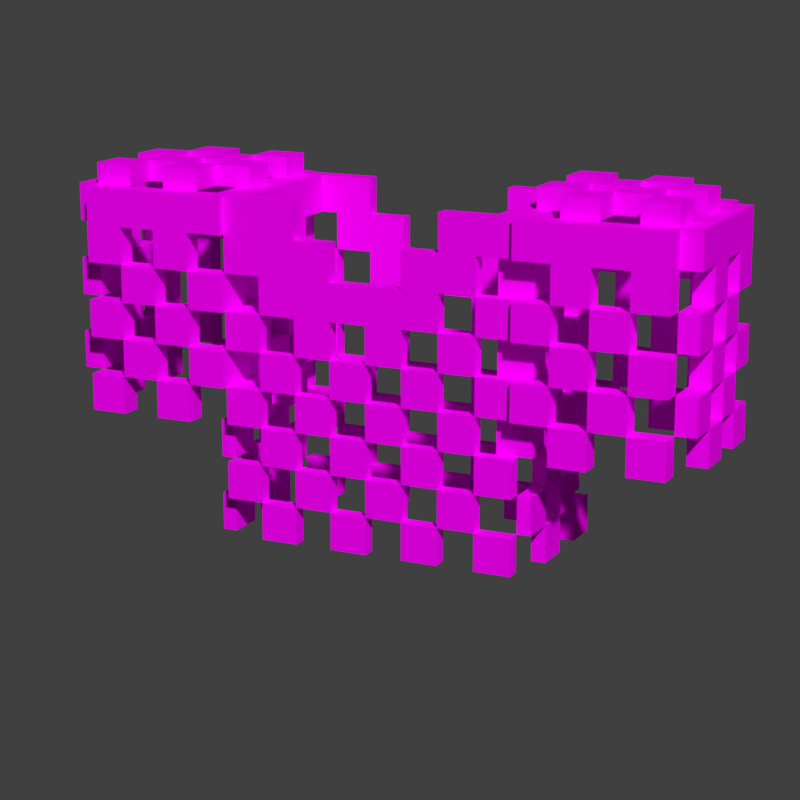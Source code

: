 # Source: chainmail_2_chestplate.blend  (saved by Blender 3.1.7; exported with 4.5.12 LTS)
import bpy
from mathutils import Matrix  # noqa: F401  (used for matrix-valued properties, if any)

bpy.ops.wm.read_factory_settings(use_empty=True)
scene = bpy.context.scene
scene.name = 'Scene'

# ---- collections
col_chainmail_2_chestplate = bpy.data.collections.new('chainmail_2_chestplate'); scene.collection.children.link(col_chainmail_2_chestplate)

# ---- images (referenced by path relative to the original .blend; pixels are not part of the script)
import os
ASSET_DIR = os.environ.get("B2B_ASSET_DIR", "")  # directory of the original .blend (textures are referenced by path, not embedded)
HERE = os.path.dirname(os.path.abspath(__file__))  # packed textures are extracted next to this script under _unpacked/

def load_image(name, relpath, width, height, colorspace="sRGB"):
    """Load a texture the original file referenced (path relative to the .blend, or extracted next to this script)."""
    p = next((c for c in (os.path.join(HERE, relpath), os.path.join(ASSET_DIR, relpath)) if relpath and os.path.exists(c)), "")
    if p:
        img = bpy.data.images.load(p, check_existing=True)
        img.name = name
    else:  # same state as the original file: an image datablock whose file is absent (Cycles renders it pink)
        img = bpy.data.images.new(name, width, height)
        img.source = "FILE"
        img.filepath = "//" + (relpath or name)
    img.colorspace_settings.name = colorspace
    return img
img_chainmail_layer_1_png = load_image('chainmail_layer_1.png', 'textures/chainmail_layer_1.png', 1024, 1024, 'sRGB')

# ---- materials (node trees are filled in below, after node groups)
mat_chainmail = bpy.data.materials.new('Chainmail')
mat_chainmail.roughness = 1.0
mat_chainmail.specular_intensity = 0.0

# ---- node groups
ng_auto_smooth = bpy.data.node_groups.new('Auto Smooth', 'GeometryNodeTree')
_s = ng_auto_smooth.interface.new_socket(name='Geometry', in_out='OUTPUT', socket_type='NodeSocketGeometry')
_s = ng_auto_smooth.interface.new_socket(name='Geometry', in_out='INPUT', socket_type='NodeSocketGeometry')
_s = ng_auto_smooth.interface.new_socket(name='Angle', in_out='INPUT', socket_type='NodeSocketFloat')
_s.subtype = 'ANGLE'
_s.min_value = 0.0
_s.max_value = 3.142
ng_auto_smooth.is_modifier = True
_N = ng_auto_smooth.nodes; _L = ng_auto_smooth.links
n0 = _N.new('NodeGroupOutput'); n0.name = 'Group Output'; n0.location = (480, -100)
n1 = _N.new('NodeGroupInput'); n1.name = 'Group Input'; n1.location = (-420, -300)
n2 = _N.new('NodeGroupInput'); n2.name = 'Group Input.001'; n2.location = (-60, -100)
n3 = _N.new('GeometryNodeSetShadeSmooth'); n3.name = 'Set Shade Smooth'; n3.location = (120, -100)
n3.domain = 'EDGE'
n4 = _N.new('GeometryNodeSetShadeSmooth'); n4.name = 'Set Shade Smooth.001'; n4.location = (300, -100)
n5 = _N.new('GeometryNodeInputMeshEdgeAngle'); n5.name = 'Edge Angle'; n5.location = (-420, -220)
n6 = _N.new('GeometryNodeInputEdgeSmooth'); n6.name = 'Is Edge Smooth'; n6.location = (-60, -160)
n7 = _N.new('GeometryNodeInputShadeSmooth'); n7.name = 'Is Face Smooth'; n7.location = (-240, -340)
n8 = _N.new('FunctionNodeBooleanMath'); n8.name = 'Boolean Math'; n8.location = (-60, -220)
n9 = _N.new('FunctionNodeCompare'); n9.name = 'Compare'; n9.location = (-240, -180)
n9.operation = 'LESS_EQUAL'
_L.new(n5.outputs[0], n9.inputs[0])
_L.new(n4.outputs[0], n0.inputs[0])
_L.new(n1.outputs[1], n9.inputs[1])
_L.new(n9.outputs[0], n8.inputs[0])
_L.new(n7.outputs[0], n8.inputs[1])
_L.new(n2.outputs[0], n3.inputs[0])
_L.new(n6.outputs[0], n3.inputs[1])
_L.new(n3.outputs[0], n4.inputs[0])
_L.new(n8.outputs[0], n3.inputs[2])
n0.is_active_output = True

# ---- material node trees
mat_chainmail.use_nodes = True; mat_chainmail.node_tree.nodes.clear()
_N = mat_chainmail.node_tree.nodes; _L = mat_chainmail.node_tree.links
n0 = _N.new('ShaderNodeBsdfPrincipled'); n0.name = 'Principled BSDF'; n0.location = (10, 300)
n0.distribution = 'GGX'
n0.subsurface_method = 'RANDOM_WALK_SKIN'
n0.inputs[2].default_value = 1.0
n0.inputs[3].default_value = 1.45
n0.inputs[13].default_value = 0.0
n0.inputs[27].default_value = (0.0, 0.0, 0.0, 1.0)
n0.inputs[28].default_value = 1.0
n1 = _N.new('ShaderNodeOutputMaterial'); n1.name = 'Material Output'; n1.location = (300, 300)
n2 = _N.new('ShaderNodeTexImage'); n2.name = 'Image Texture'; n2.location = (-585, -33)
n2.image = img_chainmail_layer_1_png
n2.interpolation = 'Closest'
_L.new(n0.outputs[0], n1.inputs[0])
_L.new(n2.outputs[0], n0.inputs[0])
_L.new(n2.outputs[1], n0.inputs[4])
n1.is_active_output = True

# ---- world
world_world = bpy.data.worlds.new('World'); scene.world = world_world
world_world.use_nodes = True; world_world.node_tree.nodes.clear()
_N = world_world.node_tree.nodes; _L = world_world.node_tree.links
n0 = _N.new('ShaderNodeOutputWorld'); n0.name = 'World Output'; n0.location = (300, 300)
n1 = _N.new('ShaderNodeBackground'); n1.name = 'Background'; n1.location = (10, 300)
n1.inputs[0].default_value = (0.05088, 0.05088, 0.05088, 1.0)
_L.new(n1.outputs[0], n0.inputs[0])
n0.is_active_output = True
world_world.color = (0.05088, 0.05088, 0.05088)
world_world.use_sun_shadow = False
world_world.sun_shadow_jitter_overblur = 0.0

# ---- cameras
cam_camera = bpy.data.cameras.new('Camera')
cam_camera.lens = 95.0
cam_camera.show_composition_center = True

# ---- meshes
me_body_008 = bpy.data.meshes.new('body.008')
me_body_008.from_pydata([(0.4, 2.4, -0.2), (0.4, 2.4, 0.2), (-0.4, 2.4, 0.2), (-0.4, 1.7, -0.2), (0.4, 1.5, -0.2), (0.4, 1.9, -0.2), (0.4, 2.3, -0.2), (0.4, 1.6, 0.2), (0.4, 1.7, 0.2), (0.4, 2.0, 0.2), (-0.4, 1.5, 0.2), (-0.4, 1.7, 0.2), (-0.4, 1.9, 0.2), (-0.4, 2.0, 0.2), (-0.4, 2.1, 0.2), (-0.3, 2.4, -0.2), (-0.2, 2.4, -0.2), (0.2, 2.4, -0.2), (0.2, 2.4, 0.2), (-0.2, 2.4, 0.2), (-0.2, 2.3, -0.2), (0.3, 2.1, -0.2), (0.2, 2.1, -0.2), (0.2, 2.1, -0.2), (0.1, 1.5, 0.2), (0.3, 1.6, 0.2), (0.2, 1.6, 0.2), (0.3, 1.7, 0.2), (0.1, 1.7, 0.2), (-7.451e-09, 1.7, 0.2), (-0.2, 1.7, 0.2), (-0.3, 1.7, 0.2), (-0.2, 1.8, 0.2), (0.3, 1.9, 0.2), (0.2, 1.9, 0.2), (-0.1, 1.9, 0.2), (-0.3, 1.9, 0.2), (0.2, 2.0, 0.2), (-0.1, 2.0, 0.2), (0.3, 2.1, 0.2), (-0.2, 2.1, 0.2), (0.1, 2.2, 0.2), (-0.2, 2.2, 0.2), (0.2, 2.3, 0.2), (7.451e-09, 2.0, -0.2), (-0.1, 2.3, 0.2), (-0.1, 2.0, -0.2), (0.1, 1.8, 0.2), (0.2, 1.8, 0.2), (-0.3, 2.4, -0.2), (0.4, 2.2, -0.2), (-0.2, 1.5, -0.2), (-0.1, 1.5, -0.2), (0.2, 1.5, -0.2), (0.3, 1.5, -0.2), (-0.3, 1.6, -0.2), (0.3, 1.6, -0.2), (0.2, 1.7, -0.2), (-0.2, 1.9, -0.2), (0.2, 1.9, -0.2), (0.2, 2.0, -0.2), (-0.2, 2.1, -0.2), (7.451e-09, 2.1, -0.2), (0.1, 2.1, -0.2), (-0.3, 2.2, -0.2), (7.451e-09, 2.2, -0.2), (-0.1, 2.3, -0.2), (0.1, 2.3, -0.2), (0.4, 2.4, -0.1), (0.4, 2.4, 7.451e-09), (0.4, 2.4, 0.1), (-0.4, 2.4, -0.1), (-0.4, 2.4, 7.451e-09), (-0.4, 1.5, -7.451e-09), (-0.4, 1.9, -0.1), (-0.4, 2.0, 0.1), (-0.4, 2.3, 0.1), (-0.4, 2.3, -7.451e-09), (-0.4, 2.3, -0.1), (0.4, 1.5, 7.451e-09), (0.4, 1.5, 0.1), (0.4, 1.6, 7.451e-09), (0.4, 1.6, 0.1), (0.4, 1.7, -0.1), (0.4, 1.7, 0.1), (0.4, 1.8, -0.1), (0.4, 1.9, -0.1), (0.4, 2.1, 7.451e-09), (0.4, 2.2, 7.451e-09), (0.3, 2.4, -0.2), (-0.4, 2.3, -0.2), (-0.4, 2.4, -0.2), (0.4, 2.3, 0.2), (-0.4, 2.3, 0.2), (-0.3, 2.4, 0.2), (-0.4, 2.4, 0.1), (-0.4, 1.5, -0.2), (-0.4, 1.6, -0.2), (-0.4, 1.8, -0.2), (-0.4, 1.9, -0.2), (-0.4, 2.0, -0.2), (-0.4, 2.1, -0.2), (-0.4, 2.2, -0.2), (0.4, 1.6, -0.2), (0.4, 1.7, -0.2), (0.4, 1.8, -0.2), (0.4, 2.0, -0.2), (0.4, 2.1, -0.2), (0.4, 2.2, -0.2), (0.4, 1.5, 0.2), (0.4, 1.8, 0.2), (0.4, 1.9, 0.2), (0.4, 2.1, 0.2), (0.4, 2.2, 0.2), (-0.4, 1.6, 0.2), (-0.4, 1.8, 0.2), (-0.4, 2.2, 0.2), (-0.4, 1.5, -0.1), (-0.4, 1.6, -0.1), (-0.4, 1.7, -0.1), (-0.4, 1.8, -0.1), (-0.4, 2.0, -0.1), (-0.4, 2.1, -0.1), (-0.4, 2.2, -0.1), (-0.3, 1.5, 0.2), (-0.3, 1.6, 0.2), (-0.3, 1.8, 0.2), (-0.3, 2.0, 0.2), (-0.3, 2.1, 0.2), (-0.3, 2.2, 0.2), (-0.3, 2.3, 0.2), (0.4, 1.8, 0.1), (0.4, 1.9, 0.1), (0.4, 2.0, 0.1), (0.4, 2.1, 0.1), (0.4, 2.2, 0.1), (0.4, 2.3, 0.1), (0.3, 1.7, -0.2), (0.3, 1.8, -0.2), (0.3, 1.9, -0.2), (0.3, 2.0, -0.2), (0.3, 2.1, -0.2), (0.3, 2.2, -0.2), (0.3, 2.3, -0.2), (0.3, 2.4, 0.2), (0.3, 2.2, -0.2), (0.3, 2.2, -0.2), (0.4, 2.2, 0.2), (0.3, 1.5, 0.2), (0.2, 1.5, 0.2), (-7.451e-09, 1.5, 0.2), (-0.1, 1.5, 0.2), (-0.2, 1.5, 0.2), (0.1, 1.6, 0.2), (-7.451e-09, 1.6, 0.2), (-0.1, 1.6, 0.2), (-0.2, 1.6, 0.2), (0.2, 1.7, 0.2), (-0.1, 1.7, 0.2), (0.3, 1.8, 0.2), (0.2, 1.8, 0.2), (0.1, 1.8, 0.2), (-7.451e-09, 1.8, 0.2), (-0.1, 1.8, 0.2), (0.1, 1.9, 0.2), (-7.451e-09, 1.9, 0.2), (-0.2, 1.9, 0.2), (0.3, 2.0, 0.2), (0.1, 2.0, 0.2), (-7.451e-09, 2.0, 0.2), (-0.2, 2.0, 0.2), (0.2, 2.1, 0.2), (0.1, 2.1, 0.2), (-7.451e-09, 2.1, 0.2), (-0.1, 2.1, 0.2), (0.3, 2.2, 0.2), (0.2, 2.2, 0.2), (-7.451e-09, 2.2, 0.2), (-0.1, 2.2, 0.2), (0.3, 2.3, 0.2), (0.1, 2.3, 0.2), (-0.2, 2.3, 0.2), (0.4, 2.2, 0.1), (0.4, 2.1, 0.2), (0.4, 2.1, 0.1), (0.4, 2.1, -0.2), (0.4, 2.0, -0.2), (-0.4, 2.4, 0.2), (-0.3, 2.4, 0.2), (-0.3, 1.5, -0.2), (7.451e-09, 1.5, -0.2), (0.1, 1.5, -0.2), (-0.2, 1.6, -0.2), (-0.1, 1.6, -0.2), (7.451e-09, 1.6, -0.2), (0.1, 1.6, -0.2), (0.2, 1.6, -0.2), (-0.3, 1.7, -0.2), (-0.2, 1.7, -0.2), (-0.1, 1.7, -0.2), (7.451e-09, 1.7, -0.2), (0.1, 1.7, -0.2), (-0.3, 1.8, -0.2), (-0.2, 1.8, -0.2), (-0.1, 1.8, -0.2), (7.451e-09, 1.8, -0.2), (0.1, 1.8, -0.2), (0.2, 1.8, -0.2), (-0.3, 1.9, -0.2), (-0.1, 1.9, -0.2), (7.451e-09, 1.9, -0.2), (0.1, 1.9, -0.2), (-0.3, 2.0, -0.2), (-0.2, 2.0, -0.2), (-0.1, 2.0, -0.2), (7.451e-09, 2.0, -0.2), (0.1, 2.0, -0.2), (-0.3, 2.1, -0.2), (-0.1, 2.1, -0.2), (0.2, 2.1, -0.2), (-0.2, 2.2, -0.2), (-0.1, 2.2, -0.2), (0.1, 2.2, -0.2), (0.2, 2.2, -0.2), (-0.3, 2.3, -0.2), (-0.2, 2.3, -0.2), (0.2, 2.3, -0.2), (-0.4, 1.5, 0.1), (-0.4, 1.6, 0.1), (-0.4, 1.6, -7.451e-09), (-0.4, 1.7, 0.1), (-0.4, 1.7, -7.451e-09), (-0.4, 1.8, 0.1), (-0.4, 1.8, -7.451e-09), (-0.4, 1.9, 0.1), (-0.4, 1.9, -7.451e-09), (-0.4, 2.0, -7.451e-09), (-0.4, 2.1, 0.1), (-0.4, 2.1, -7.451e-09), (-0.4, 2.2, 0.1), (-0.4, 2.2, -7.451e-09), (0.4, 1.5, -0.1), (0.4, 1.6, -0.1), (0.4, 1.7, 7.451e-09), (0.4, 1.8, 7.451e-09), (0.4, 1.9, 7.451e-09), (0.4, 2.0, -0.1), (0.4, 2.0, 7.451e-09), (0.4, 2.1, -0.1), (0.4, 2.2, -0.1), (0.4, 2.3, -0.1), (0.4, 2.3, 7.451e-09), (-0.2, 2.3, -0.2), (0.3, 2.3, -0.2), (0.3, 2.3, -0.2), (0.3, 2.3, -0.2), (0.1, 2.2, -0.2), (0.1, 2.2, -0.2), (-0.1, 2.2, -0.2), (-0.1, 2.2, -0.2), (0.2, 2.2, -0.2), (0.2, 2.2, -0.2), (0.2, 2.2, -0.2), (0.3, 1.9, -0.2), (0.3, 2.0, -0.2), (-0.2, 1.6, 0.2), (0.2, 2.3, 0.2), (0.2, 2.3, 0.2), (0.4, 2.4, 7.451e-09), (0.4, 2.4, 0.1), (-0.4, 1.8, -7.451e-09), (-0.4, 1.8, -0.1), (-0.4, 1.9, 0.1), (-0.4, 1.9, -7.451e-09), (-0.4, 2.2, -7.451e-09), (-0.4, 2.2, -0.1), (0.4, 2.3, 0.1), (0.4, 2.3, 0.1), (-0.4, 1.6, -0.1), (-0.4, 1.6, 0.1), (0.4, 2.3, 7.451e-09), (0.4, 2.3, 7.451e-09), (-0.4, 1.6, -0.2), (-0.4, 1.7, -0.2), (-0.4, 2.1, -0.2), (-0.3, 2.1, -0.2), (0.4, 2.0, -0.1), (-0.4, 1.8, 0.2), (-0.4, 1.9, 0.2), (-0.4, 1.9, -0.1), (-0.4, 2.3, -0.1), (-0.4, 2.3, -0.1), (-0.4, 2.4, -0.1), (-0.3, 1.8, 0.2), (-0.3, 1.9, 0.2), (0.4, 1.6, 0.1), (0.3, 1.6, 0.2), (0.2, 1.6, 0.2), (0.1, 1.6, 0.2), (0.1, 1.7, 0.2), (-7.451e-09, 1.6, 0.2), (-7.451e-09, 1.7, 0.2), (0.3, 1.8, 0.2), (0.3, 1.9, 0.2), (-0.1, 1.8, 0.2), (-0.1, 1.9, 0.2), (0.2, 1.9, 0.2), (0.3, 2.0, 0.2), (0.3, 2.1, 0.2), (-0.2, 2.0, 0.2), (-0.2, 2.1, 0.2), (-0.2, 2.1, 0.2), (-0.1, 2.1, 0.2), (-0.1, 2.1, 0.2), (-0.3, 1.6, -0.2), (0.1, 1.9, -0.2), (0.2, 1.9, -0.2), (7.451e-09, 2.1, -0.2), (7.451e-09, 2.1, -0.2), (0.1, 2.0, -0.2), (0.2, 2.0, -0.2), (-0.4, 2.3, -7.451e-09), (-0.4, 2.3, -7.451e-09), (-0.4, 2.4, 7.451e-09), (-0.4, 2.0, 0.1), (-0.4, 2.3, 0.1), (-0.4, 2.3, 0.1), (0.4, 2.0, 7.451e-09), (0.4, 2.1, 7.451e-09), (0.3, 2.4, -0.2), (0.4, 2.4, -0.2), (-0.4, 2.3, -0.2), (-0.4, 2.3, -0.2), (-0.4, 2.4, -0.2), (0.4, 2.3, -0.2), (0.4, 2.3, -0.2), (0.4, 2.3, 0.2), (0.4, 2.3, 0.2), (0.4, 2.4, 0.2), (-0.4, 2.3, 0.2), (-0.4, 2.3, 0.2), (-0.4, 2.4, 0.1), (-0.4, 1.8, -0.2), (-0.4, 1.9, -0.2), (-0.4, 2.0, -0.2), (-0.4, 2.2, -0.2), (0.4, 1.6, -0.2), (0.4, 1.7, -0.2), (0.4, 1.8, -0.2), (0.4, 1.9, -0.2), (0.4, 1.6, 0.2), (0.4, 1.7, 0.2), (0.4, 1.8, 0.2), (0.4, 1.9, 0.2), (0.4, 2.0, 0.2), (-0.4, 1.6, 0.2), (-0.4, 1.7, 0.2), (-0.4, 2.0, 0.2), (-0.4, 2.1, 0.2), (-0.4, 2.2, 0.2), (-0.4, 1.7, -0.1), (-0.4, 2.0, -0.1), (-0.4, 2.1, -0.1), (-0.3, 1.6, 0.2), (-0.3, 1.7, 0.2), (-0.3, 2.0, 0.2), (-0.3, 2.1, 0.2), (-0.3, 2.2, 0.2), (-0.3, 2.2, 0.2), (-0.3, 2.3, 0.2), (-0.3, 2.3, 0.2), (-0.3, 2.3, 0.2), (0.4, 1.7, 0.1), (0.4, 1.8, 0.1), (0.4, 1.9, 0.1), (0.4, 2.0, 0.1), (-0.2, 2.2, 0.2), (-0.2, 2.2, 0.2), (-0.2, 2.2, 0.2), (0.3, 1.6, -0.2), (0.3, 1.7, -0.2), (0.3, 1.8, -0.2), (0.3, 2.4, 0.2), (-0.1, 1.6, 0.2), (0.3, 1.7, 0.2), (0.2, 1.7, 0.2), (-0.1, 1.7, 0.2), (-0.2, 1.7, 0.2), (-7.451e-09, 1.8, 0.2), (-0.2, 1.8, 0.2), (0.1, 1.9, 0.2), (-7.451e-09, 1.9, 0.2), (-0.2, 1.9, 0.2), (0.2, 2.0, 0.2), (0.1, 2.0, 0.2), (-7.451e-09, 2.0, 0.2), (-0.1, 2.0, 0.2), (0.2, 2.1, 0.2), (0.1, 2.1, 0.2), (0.1, 2.1, 0.2), (-7.451e-09, 2.1, 0.2), (-7.451e-09, 2.1, 0.2), (0.3, 2.2, 0.2), (0.2, 2.2, 0.2), (0.2, 2.2, 0.2), (0.1, 2.2, 0.2), (0.1, 2.2, 0.2), (-7.451e-09, 2.2, 0.2), (-0.1, 2.2, 0.2), (-0.1, 2.2, 0.2), (0.3, 2.3, 0.2), (0.3, 2.3, 0.2), (7.451e-09, 2.2, -0.2), (-0.1, 2.1, -0.2), (-0.1, 2.1, -0.2), (-0.2, 2.3, 0.2), (-0.2, 2.3, 0.2), (0.4, 2.3, -0.1), (0.4, 2.3, -0.1), (-0.2, 1.6, -0.2), (-0.1, 1.6, -0.2), (7.451e-09, 1.6, -0.2), (0.1, 1.6, -0.2), (0.2, 1.6, -0.2), (-0.3, 1.7, -0.2), (-0.2, 1.7, -0.2), (-0.1, 1.7, -0.2), (7.451e-09, 1.7, -0.2), (0.1, 1.7, -0.2), (0.2, 1.7, -0.2), (-0.3, 1.8, -0.2), (-0.2, 1.8, -0.2), (-0.1, 1.8, -0.2), (7.451e-09, 1.8, -0.2), (0.1, 1.8, -0.2), (0.2, 1.8, -0.2), (-0.3, 1.9, -0.2), (-0.2, 1.9, -0.2), (-0.1, 1.9, -0.2), (7.451e-09, 1.9, -0.2), (-0.3, 2.0, -0.2), (-0.2, 2.0, -0.2), (-0.2, 2.1, -0.2), (0.1, 2.1, -0.2), (0.1, 2.1, -0.2), (-0.3, 2.2, -0.2), (-0.2, 2.2, -0.2), (-0.2, 2.2, -0.2), (-0.3, 2.3, -0.2), (-0.3, 2.3, -0.2), (0.2, 2.3, -0.2), (0.2, 2.3, -0.2), (0.4, 2.4, -0.1), (-0.4, 1.6, -7.451e-09), (-0.4, 1.7, 0.1), (-0.4, 1.7, -7.451e-09), (-0.4, 1.8, 0.1), (-0.4, 2.0, -7.451e-09), (-0.4, 2.1, 0.1), (-0.4, 2.1, -7.451e-09), (-0.4, 2.2, 0.1), (0.4, 1.6, -0.1), (0.4, 1.6, 7.451e-09), (0.4, 1.7, -0.1), (0.4, 1.7, 7.451e-09), (0.4, 1.8, -0.1), (0.4, 1.8, 7.451e-09), (0.4, 1.9, -0.1), (0.4, 1.9, 7.451e-09), (0.4, 2.1, -0.1), (0.4, 2.2, -0.1), (0.4, 2.2, 7.451e-09)], [], [(448, 331, 333, 15), (417, 334, 0, 452), (410, 336, 338, 382), (326, 339, 2, 341), (227, 10, 355, 279), (454, 11, 115, 456), (234, 12, 357, 324), (458, 14, 359, 460), (148, 109, 350, 25), (384, 8, 352, 159), (33, 111, 354, 167), (39, 112, 113, 402), (241, 4, 346, 461), (463, 104, 348, 465), (467, 5, 106, 286), (469, 107, 108, 470), (189, 96, 97, 314), (424, 3, 342, 430), (436, 99, 344, 440), (285, 284, 345, 445), (50, 146, 253, 335), (145, 262, 451, 254), (261, 256, 67, 450), (258, 447, 20, 66), (446, 64, 449, 252), (21, 23, 260, 142), (22, 444, 222, 223), (443, 62, 65, 257), (318, 414, 259, 412), (413, 61, 220, 221), (186, 140, 141, 185), (320, 319, 63, 219), (44, 46, 218, 317), (441, 212, 217, 442), (263, 59, 60, 264), (211, 210, 215, 216), (438, 58, 213, 214), (105, 381, 139, 349), (435, 206, 315, 316), (433, 204, 209, 439), (431, 202, 208, 437), (137, 57, 207, 138), (428, 200, 205, 434), (426, 198, 203, 432), (103, 379, 380, 347), (423, 195, 201, 429), (421, 193, 199, 427), (419, 55, 197, 425), (54, 53, 196, 56), (191, 190, 194, 422), (52, 51, 192, 420), (116, 367, 369, 340), (368, 377, 416, 370), (376, 409, 45, 415), (405, 404, 43, 180), (403, 175, 411, 267), (128, 40, 378, 129), (311, 312, 178, 42), (313, 401, 177, 408), (400, 399, 406, 407), (398, 171, 176, 41), (13, 365, 366, 358), (309, 38, 174, 310), (395, 168, 172, 173), (393, 307, 308, 397), (36, 166, 170, 127), (35, 165, 169, 396), (390, 34, 37, 394), (287, 293, 294, 288), (389, 304, 305, 392), (388, 161, 164, 391), (160, 302, 303, 306), (31, 30, 32, 126), (386, 29, 162, 163), (28, 157, 48, 47), (114, 363, 364, 356), (156, 155, 158, 387), (300, 298, 299, 301), (297, 296, 27, 385), (124, 152, 265, 125), (151, 150, 154, 383), (24, 149, 26, 153), (93, 371, 188, 187), (130, 181, 19, 94), (266, 179, 144, 18), (6, 255, 329, 330), (143, 226, 17, 89), (225, 224, 49, 16), (147, 182, 276, 337), (471, 249, 418, 281), (134, 87, 88, 135), (9, 375, 184, 183), (327, 246, 248, 328), (132, 245, 247, 133), (110, 373, 374, 353), (466, 85, 86, 468), (84, 243, 244, 131), (7, 82, 372, 351), (462, 242, 83, 464), (80, 79, 81, 295), (102, 123, 291, 332), (240, 239, 325, 322), (122, 238, 274, 275), (100, 361, 362, 101), (457, 75, 237, 459), (74, 235, 236, 121), (98, 120, 289, 343), (233, 232, 272, 273), (119, 231, 270, 271), (282, 118, 360, 283), (453, 228, 230, 455), (117, 73, 229, 278), (90, 290, 292, 91), (78, 321, 323, 71), (77, 76, 95, 72), (92, 136, 70, 1), (277, 280, 268, 269), (251, 250, 68, 69)])
me_body_008.polygons.foreach_set('use_smooth', [True] * 118)
_uv = me_body_008.uv_layers.new(name='UVMap')
_uv.uv.foreach_set('vector', [0.4239, 0.3478, 0.4355, 0.3478, 0.4355, 0.371, 0.4239, 0.371, 0.2989, 0.3478, 0.3105, 0.3478, 0.3105, 0.371, 0.2989, 0.371, 0.6114, 0.3478, 0.623, 0.3478, 0.623, 0.371, 0.6114, 0.371, 0.4864, 0.3478, 0.498, 0.3478, 0.498, 0.371, 0.4864, 0.371, 0.4864, 0.09778, 0.498, 0.09778, 0.498, 0.121, 0.4864, 0.121, 0.4864, 0.1603, 0.498, 0.1603, 0.498, 0.1835, 0.4864, 0.1835, 0.4864, 0.2228, 0.498, 0.2228, 0.498, 0.246, 0.4864, 0.246, 0.4864, 0.2853, 0.498, 0.2853, 0.498, 0.3085, 0.4864, 0.3085, 0.6114, 0.09778, 0.623, 0.09778, 0.623, 0.121, 0.6114, 0.121, 0.6114, 0.1603, 0.623, 0.1603, 0.623, 0.1835, 0.6114, 0.1835, 0.6114, 0.2228, 0.623, 0.2228, 0.623, 0.246, 0.6114, 0.246, 0.6114, 0.2853, 0.623, 0.2853, 0.623, 0.3085, 0.6114, 0.3085, 0.2989, 0.09778, 0.3105, 0.09778, 0.3105, 0.121, 0.2989, 0.121, 0.2989, 0.1603, 0.3105, 0.1603, 0.3105, 0.1835, 0.2989, 0.1835, 0.2989, 0.2228, 0.3105, 0.2228, 0.3105, 0.246, 0.2989, 0.246, 0.2989, 0.2853, 0.3105, 0.2853, 0.3105, 0.3085, 0.2989, 0.3085, 0.4239, 0.09778, 0.4355, 0.09778, 0.4355, 0.121, 0.4239, 0.121, 0.4239, 0.1603, 0.4355, 0.1603, 0.4355, 0.1835, 0.4239, 0.1835, 0.4239, 0.2228, 0.4355, 0.2228, 0.4355, 0.246, 0.4239, 0.246, 0.4239, 0.2853, 0.4355, 0.2853, 0.4355, 0.3085, 0.4239, 0.3085, 0.3145, 0.3165, 0.3261, 0.3165, 0.3261, 0.3397, 0.3145, 0.3397, 0.3301, 0.3165, 0.3417, 0.3165, 0.3417, 0.3397, 0.3301, 0.3397, 0.3458, 0.3165, 0.3574, 0.3165, 0.3574, 0.3397, 0.3458, 0.3397, 0.3926, 0.3165, 0.4042, 0.3165, 0.4042, 0.3397, 0.3926, 0.3397, 0.4083, 0.3165, 0.4199, 0.3165, 0.4199, 0.3397, 0.4083, 0.3397, 0.3301, 0.2853, 0.3417, 0.2853, 0.3417, 0.3085, 0.3301, 0.3085, 0.3458, 0.2853, 0.3574, 0.2853, 0.3574, 0.3085, 0.3458, 0.3085, 0.3614, 0.2853, 0.373, 0.2853, 0.373, 0.3085, 0.3614, 0.3085, 0.377, 0.2853, 0.3886, 0.2853, 0.3886, 0.3085, 0.377, 0.3085, 0.3926, 0.2853, 0.4042, 0.2853, 0.4042, 0.3085, 0.3926, 0.3085, 0.3145, 0.254, 0.3261, 0.254, 0.3261, 0.2772, 0.3145, 0.2772, 0.3458, 0.254, 0.3574, 0.254, 0.3574, 0.2772, 0.3458, 0.2772, 0.377, 0.254, 0.3886, 0.254, 0.3886, 0.2772, 0.377, 0.2772, 0.4083, 0.254, 0.4199, 0.254, 0.4199, 0.2772, 0.4083, 0.2772, 0.3301, 0.2228, 0.3417, 0.2228, 0.3417, 0.246, 0.3301, 0.246, 0.3614, 0.2228, 0.373, 0.2228, 0.373, 0.246, 0.3614, 0.246, 0.3926, 0.2228, 0.4042, 0.2228, 0.4042, 0.246, 0.3926, 0.246, 0.3145, 0.1915, 0.3261, 0.1915, 0.3261, 0.2147, 0.3145, 0.2147, 0.3458, 0.1915, 0.3574, 0.1915, 0.3574, 0.2147, 0.3458, 0.2147, 0.377, 0.1915, 0.3886, 0.1915, 0.3886, 0.2147, 0.377, 0.2147, 0.4083, 0.1915, 0.4199, 0.1915, 0.4199, 0.2147, 0.4083, 0.2147, 0.3301, 0.1603, 0.3417, 0.1603, 0.3417, 0.1835, 0.3301, 0.1835, 0.3614, 0.1603, 0.373, 0.1603, 0.373, 0.1835, 0.3614, 0.1835, 0.3926, 0.1603, 0.4042, 0.1603, 0.4042, 0.1835, 0.3926, 0.1835, 0.3145, 0.129, 0.3261, 0.129, 0.3261, 0.1522, 0.3145, 0.1522, 0.3458, 0.129, 0.3574, 0.129, 0.3574, 0.1522, 0.3458, 0.1522, 0.377, 0.129, 0.3886, 0.129, 0.3886, 0.1522, 0.377, 0.1522, 0.4083, 0.129, 0.4199, 0.129, 0.4199, 0.1522, 0.4083, 0.1522, 0.3301, 0.09778, 0.3417, 0.09778, 0.3417, 0.121, 0.3301, 0.121, 0.3614, 0.09778, 0.373, 0.09778, 0.373, 0.121, 0.3614, 0.121, 0.3926, 0.09778, 0.4042, 0.09778, 0.4042, 0.121, 0.3926, 0.121, 0.502, 0.3165, 0.5136, 0.3165, 0.5136, 0.3397, 0.502, 0.3397, 0.5176, 0.3165, 0.5292, 0.3165, 0.5292, 0.3397, 0.5176, 0.3397, 0.5333, 0.3165, 0.5449, 0.3165, 0.5449, 0.3397, 0.5333, 0.3397, 0.5801, 0.3165, 0.5917, 0.3165, 0.5917, 0.3397, 0.5801, 0.3397, 0.5958, 0.3165, 0.6074, 0.3165, 0.6074, 0.3397, 0.5958, 0.3397, 0.5176, 0.2853, 0.5292, 0.2853, 0.5292, 0.3085, 0.5176, 0.3085, 0.5333, 0.2853, 0.5449, 0.2853, 0.5449, 0.3085, 0.5333, 0.3085, 0.5489, 0.2853, 0.5605, 0.2853, 0.5605, 0.3085, 0.5489, 0.3085, 0.5645, 0.2853, 0.5761, 0.2853, 0.5761, 0.3085, 0.5645, 0.3085, 0.5801, 0.2853, 0.5917, 0.2853, 0.5917, 0.3085, 0.5801, 0.3085, 0.502, 0.254, 0.5136, 0.254, 0.5136, 0.2772, 0.502, 0.2772, 0.5333, 0.254, 0.5449, 0.254, 0.5449, 0.2772, 0.5333, 0.2772, 0.5645, 0.254, 0.5761, 0.254, 0.5761, 0.2772, 0.5645, 0.2772, 0.5958, 0.254, 0.6074, 0.254, 0.6074, 0.2772, 0.5958, 0.2772, 0.5176, 0.2228, 0.5292, 0.2228, 0.5292, 0.246, 0.5176, 0.246, 0.5489, 0.2228, 0.5605, 0.2228, 0.5605, 0.246, 0.5489, 0.246, 0.5801, 0.2228, 0.5917, 0.2228, 0.5917, 0.246, 0.5801, 0.246, 0.502, 0.1915, 0.5136, 0.1915, 0.5136, 0.2147, 0.502, 0.2147, 0.5333, 0.1915, 0.5449, 0.1915, 0.5449, 0.2147, 0.5333, 0.2147, 0.5645, 0.1915, 0.5761, 0.1915, 0.5761, 0.2147, 0.5645, 0.2147, 0.5958, 0.1915, 0.6074, 0.1915, 0.6074, 0.2147, 0.5958, 0.2147, 0.5176, 0.1603, 0.5292, 0.1603, 0.5292, 0.1835, 0.5176, 0.1835, 0.5489, 0.1603, 0.5605, 0.1603, 0.5605, 0.1835, 0.5489, 0.1835, 0.5801, 0.1603, 0.5917, 0.1603, 0.5917, 0.1835, 0.5801, 0.1835, 0.502, 0.129, 0.5136, 0.129, 0.5136, 0.1522, 0.502, 0.1522, 0.5333, 0.129, 0.5449, 0.129, 0.5449, 0.1522, 0.5333, 0.1522, 0.5645, 0.129, 0.5761, 0.129, 0.5761, 0.1522, 0.5645, 0.1522, 0.5958, 0.129, 0.6074, 0.129, 0.6074, 0.1522, 0.5958, 0.1522, 0.5176, 0.09778, 0.5292, 0.09778, 0.5292, 0.121, 0.5176, 0.121, 0.5489, 0.09778, 0.5605, 0.09778, 0.5605, 0.121, 0.5489, 0.121, 0.5801, 0.09778, 0.5917, 0.09778, 0.5917, 0.121, 0.5801, 0.121, 0.502, 0.3478, 0.5136, 0.3478, 0.5136, 0.371, 0.502, 0.371, 0.5176, 0.3478, 0.5292, 0.3478, 0.5292, 0.371, 0.5176, 0.371, 0.5958, 0.3478, 0.6074, 0.3478, 0.6074, 0.371, 0.5958, 0.371, 0.3145, 0.3478, 0.3261, 0.3478, 0.3261, 0.371, 0.3145, 0.371, 0.3301, 0.3478, 0.3417, 0.3478, 0.3417, 0.371, 0.3301, 0.371, 0.4083, 0.3478, 0.4199, 0.3478, 0.4199, 0.371, 0.4083, 0.371, 0.252, 0.3165, 0.2636, 0.3165, 0.2636, 0.3397, 0.252, 0.3397, 0.2833, 0.3165, 0.2949, 0.3165, 0.2949, 0.3397, 0.2833, 0.3397, 0.2676, 0.2853, 0.2792, 0.2853, 0.2792, 0.3085, 0.2676, 0.3085, 0.252, 0.254, 0.2636, 0.254, 0.2636, 0.2772, 0.252, 0.2772, 0.2833, 0.254, 0.2949, 0.254, 0.2949, 0.2772, 0.2833, 0.2772, 0.2676, 0.2228, 0.2792, 0.2228, 0.2792, 0.246, 0.2676, 0.246, 0.252, 0.1915, 0.2636, 0.1915, 0.2636, 0.2147, 0.252, 0.2147, 0.2833, 0.1915, 0.2949, 0.1915, 0.2949, 0.2147, 0.2833, 0.2147, 0.2676, 0.1603, 0.2792, 0.1603, 0.2792, 0.1835, 0.2676, 0.1835, 0.252, 0.129, 0.2636, 0.129, 0.2636, 0.1522, 0.252, 0.1522, 0.2833, 0.129, 0.2949, 0.129, 0.2949, 0.1522, 0.2833, 0.1522, 0.2676, 0.09778, 0.2792, 0.09778, 0.2792, 0.121, 0.2676, 0.121, 0.4395, 0.3165, 0.4511, 0.3165, 0.4511, 0.3397, 0.4395, 0.3397, 0.4708, 0.3165, 0.4824, 0.3165, 0.4824, 0.3397, 0.4708, 0.3397, 0.4551, 0.2853, 0.4667, 0.2853, 0.4667, 0.3085, 0.4551, 0.3085, 0.4395, 0.254, 0.4511, 0.254, 0.4511, 0.2772, 0.4395, 0.2772, 0.4708, 0.254, 0.4824, 0.254, 0.4824, 0.2772, 0.4708, 0.2772, 0.4551, 0.2228, 0.4667, 0.2228, 0.4667, 0.246, 0.4551, 0.246, 0.4395, 0.1915, 0.4511, 0.1915, 0.4511, 0.2147, 0.4395, 0.2147, 0.4708, 0.1915, 0.4824, 0.1915, 0.4824, 0.2147, 0.4708, 0.2147, 0.4551, 0.1603, 0.4667, 0.1603, 0.4667, 0.1835, 0.4551, 0.1835, 0.4395, 0.129, 0.4511, 0.129, 0.4511, 0.1522, 0.4395, 0.1522, 0.4708, 0.129, 0.4824, 0.129, 0.4824, 0.1522, 0.4708, 0.1522, 0.4551, 0.09778, 0.4667, 0.09778, 0.4667, 0.121, 0.4551, 0.121, 0.4395, 0.3478, 0.4511, 0.3478, 0.4511, 0.371, 0.4395, 0.371, 0.4551, 0.3478, 0.4667, 0.3478, 0.4667, 0.371, 0.4551, 0.371, 0.4708, 0.3478, 0.4824, 0.3478, 0.4824, 0.371, 0.4708, 0.371, 0.252, 0.3478, 0.2636, 0.3478, 0.2636, 0.371, 0.252, 0.371, 0.2676, 0.3478, 0.2792, 0.3478, 0.2792, 0.371, 0.2676, 0.371, 0.2833, 0.3478, 0.2949, 0.3478, 0.2949, 0.371, 0.2833, 0.371])
me_body_008.materials.append(mat_chainmail)
me_body_008.use_remesh_fix_poles = True
me_body_008.use_remesh_preserve_attributes = False
me_body_008.update()
me_left_arm_005 = bpy.data.meshes.new('left_arm.005')
me_left_arm_005.from_pydata([(-0.4, 2.4, -0.2), (-0.8, 2.0, -0.2), (-0.8, 2.1, -0.2), (-0.4, 2.2, -0.2), (-0.4, 2.2, 0.2), (-0.8, 1.9, 0.2), (-0.8, 2.3, 0.2), (-0.6, 2.4, -0.2), (-0.6, 2.0, 0.2), (-0.5, 2.3, 0.2), (-0.6, 2.3, 0.2), (-0.7, 2.3, 0.2), (-0.7, 2.2, -0.2), (-0.5, 2.2, -0.2), (-0.5, 2.3, -0.2), (-0.4, 2.4, 0.1), (-0.8, 2.4, 7.451e-09), (-0.8, 1.9, -7.451e-09), (-0.8, 2.0, 0.1), (-0.8, 2.0, -0.1), (-0.8, 2.1, 0.1), (-0.4, 2.2, -0.1), (-0.4, 2.2, 7.451e-09), (-0.7, 2.4, -0.1), (-0.5, 2.4, -0.2), (-0.8, 2.3, -0.2), (-0.8, 2.4, -0.2), (-0.4, 2.3, -0.2), (-0.4, 2.3, 0.2), (-0.4, 2.4, 0.2), (-0.8, 2.4, 0.2), (-0.7, 2.4, 0.2), (-0.8, 2.4, 0.1), (-0.8, 1.9, -0.2), (-0.8, 2.2, -0.2), (-0.8, 2.0, 0.2), (-0.8, 2.1, 0.2), (-0.8, 2.2, 0.2), (-0.8, 2.1, -0.1), (-0.8, 2.2, -0.1), (-0.8, 2.3, -0.1), (-0.7, 2.0, 0.2), (-0.7, 2.1, 0.2), (-0.7, 2.2, 0.2), (-0.4, 2.1, 0.1), (-0.4, 2.2, 0.1), (-0.4, 2.3, 0.1), (-0.5, 2.1, -0.2), (-0.7, 2.4, -0.2), (-0.5, 2.4, 0.2), (-0.6, 2.4, 0.2), (-0.5, 2.1, 0.2), (-0.5, 2.2, 0.2), (-0.6, 2.2, 0.2), (-0.7, 2.0, -0.2), (-0.7, 2.1, -0.2), (-0.6, 2.2, -0.2), (-0.7, 2.3, -0.2), (-0.6, 2.3, -0.2), (-0.6, 2.4, -0.1), (-0.5, 2.4, -0.1), (-0.4, 2.4, -0.1), (-0.4, 2.4, 7.451e-09), (-0.8, 2.4, -0.1), (-0.8, 2.0, -7.451e-09), (-0.8, 2.1, -7.451e-09), (-0.8, 2.2, 0.1), (-0.8, 2.2, -7.451e-09), (-0.8, 2.3, 0.1), (-0.8, 2.3, -7.451e-09), (-0.4, 2.1, 7.451e-09), (-0.4, 2.3, -0.1), (-0.4, 2.3, 7.451e-09), (-0.7, 2.4, 0.1), (-0.7, 2.4, -7.451e-09), (-0.6, 2.4, 0.1), (-0.6, 2.4, -7.451e-09), (-0.5, 2.4, 0.1), (-0.5, 2.4, -7.451e-09), (-0.4, 2.0, -0.2), (-0.4, 2.0, 0.2), (-0.6, 2.1, 0.2), (-0.5, 2.0, -0.2), (-0.4, 2.0, -0.1), (-0.4, 2.0, 4.003e-08), (-0.4, 2.1, -0.2), (-0.4, 2.1, 0.2), (-0.4, 1.9, -0.2), (-0.4, 2.0, 0.1), (-0.5, 1.9, 0.2), (-0.5, 2.0, 0.2), (-0.6, 1.9, -0.2), (-0.6, 2.0, -0.2), (-0.6, 2.1, -0.2), (-0.4, 1.9, 4.003e-08), (-0.4, 2.1, -0.1), (-0.8, 1.8, 0.2), (-0.6, 1.8, 0.2), (-0.6, 1.9, 0.2), (-0.6, 1.8, -0.2), (-0.8, 1.8, 0.1), (-0.8, 1.8, 8.841e-09), (-0.8, 1.9, 0.1), (-0.8, 1.9, -0.1), (-0.8, 1.8, -0.2), (-0.8, 1.8, -0.1), (-0.7, 1.8, 0.2), (-0.7, 1.9, 0.2), (-0.7, 1.8, -0.2), (-0.7, 1.9, -0.2), (-0.4, 1.9, 0.2), (-0.5, 1.9, -0.2), (-0.4, 1.9, -0.1), (-0.4, 1.8, -0.2), (-0.4, 1.8, 0.2), (-0.4, 1.8, 0.1), (-0.4, 1.9, 0.1), (-0.5, 1.8, -0.2), (-0.5, 1.8, 0.2), (-0.4, 1.8, -0.1), (-0.4, 1.8, 5.633e-08), (-0.4, 2.3, 0.2), (-0.4, 2.3, 0.2), (-0.4, 2.4, 0.2), (-0.4, 2.4, 0.2), (-0.7, 2.4, 0.2), (-0.7, 2.4, 0.2), (-0.8, 2.4, 0.2), (-0.8, 2.2, -0.1), (-0.8, 2.2, -0.2), (-0.7, 2.1, 0.2), (-0.8, 2.1, 0.2), (-0.7, 2.2, 0.2), (-0.8, 2.4, -0.2), (-0.8, 2.4, -0.2), (-0.8, 2.4, -0.1), (-0.8, 2.4, -0.1), (-0.8, 2.1, -7.451e-09), (-0.8, 2.1, -0.1), (-0.4, 2.3, 7.451e-09), (-0.4, 2.3, 7.451e-09), (-0.4, 2.3, 0.1), (-0.4, 2.3, 0.1), (-0.5, 2.4, 0.1), (-0.5, 2.4, -7.451e-09), (-0.6, 2.4, -7.451e-09), (-0.6, 2.4, 0.1), (-0.7, 2.4, 0.1), (-0.4, 2.1, 0.1), (-0.4, 2.2, 0.1), (-0.8, 2.3, -0.1), (-0.8, 2.3, -0.1), (-0.8, 1.9, -7.451e-09), (-0.8, 2.0, -7.451e-09), (-0.8, 2.3, 0.2), (-0.8, 2.3, 0.2), (-0.4, 2.2, 0.2), (-0.8, 2.0, -0.1), (-0.5, 2.4, 0.2), (-0.5, 2.4, 0.2), (-0.6, 2.4, 0.2), (-0.6, 2.4, 0.2), (-0.5, 2.3, 0.2), (-0.5, 2.3, 0.2), (-0.6, 2.3, 0.2), (-0.6, 2.3, 0.2), (-0.4, 2.1, 7.451e-09), (-0.4, 2.2, 7.451e-09), (-0.4, 2.2, -0.1), (-0.5, 2.4, -0.2), (-0.5, 2.4, -0.2), (-0.4, 2.4, -0.2), (-0.8, 2.3, -0.2), (-0.8, 2.3, -0.2), (-0.4, 2.3, -0.2), (-0.4, 2.3, -0.2), (-0.4, 2.4, 0.1), (-0.4, 2.4, 0.1), (-0.8, 2.4, 0.1), (-0.8, 2.4, 0.1), (-0.8, 1.9, -0.2), (-0.8, 2.0, -0.2), (-0.8, 2.1, -0.2), (-0.4, 2.2, -0.2), (-0.8, 1.9, 0.2), (-0.8, 2.0, 0.2), (-0.8, 2.2, 0.2), (-0.7, 2.0, 0.2), (-0.7, 2.3, 0.2), (-0.7, 2.3, 0.2), (-0.5, 2.2, -0.2), (-0.5, 2.3, -0.2), (-0.5, 2.3, -0.2), (-0.7, 2.4, -0.2), (-0.7, 2.4, -0.2), (-0.6, 2.4, -0.2), (-0.6, 2.4, -0.2), (-0.6, 2.0, 0.2), (-0.5, 2.2, 0.2), (-0.6, 2.2, 0.2), (-0.7, 2.0, -0.2), (-0.7, 2.1, -0.2), (-0.7, 2.2, -0.2), (-0.6, 2.2, -0.2), (-0.7, 2.3, -0.2), (-0.7, 2.3, -0.2), (-0.6, 2.3, -0.2), (-0.6, 2.3, -0.2), (-0.5, 2.1, -0.2), (-0.5, 2.1, 0.2), (-0.7, 2.4, -0.1), (-0.6, 2.4, -0.1), (-0.5, 2.4, -0.1), (-0.4, 2.4, -0.1), (-0.4, 2.4, -0.1), (-0.4, 2.4, 7.451e-09), (-0.4, 2.4, 7.451e-09), (-0.8, 2.4, 7.451e-09), (-0.8, 2.4, 7.451e-09), (-0.8, 2.0, 0.1), (-0.8, 2.1, 0.1), (-0.8, 2.2, 0.1), (-0.8, 2.2, -7.451e-09), (-0.8, 2.3, 0.1), (-0.8, 2.3, 0.1), (-0.8, 2.3, -7.451e-09), (-0.8, 2.3, -7.451e-09), (-0.4, 2.3, -0.1), (-0.4, 2.3, -0.1), (-0.7, 2.4, -7.451e-09), (-0.4, 2.0, 0.1), (-0.4, 2.0, 0.2), (-0.4, 1.9, 4.003e-08), (-0.4, 2.0, 4.003e-08), (-0.4, 2.0, -0.1), (-0.4, 1.9, -0.2), (-0.4, 2.0, -0.2), (-0.4, 2.1, -0.2), (-0.4, 2.1, 0.2), (-0.5, 2.0, -0.2), (-0.5, 2.0, 0.2), (-0.6, 2.0, -0.2), (-0.6, 2.1, -0.2), (-0.6, 1.9, -0.2), (-0.5, 1.9, 0.2), (-0.4, 2.1, -0.1), (-0.7, 1.9, -0.2), (-0.7, 1.9, 0.2), (-0.6, 1.9, 0.2), (-0.8, 1.9, 0.1), (-0.8, 1.9, -0.1), (-0.4, 1.9, 0.1), (-0.4, 1.9, 0.2), (-0.5, 1.9, -0.2), (-0.4, 1.9, -0.1), (-0.6, 2.1, 0.2)], [], [(204, 172, 134, 193), (227, 174, 0, 213), (163, 121, 123, 159), (223, 154, 30, 178), (219, 35, 36, 220), (221, 37, 155, 68), (198, 4, 122, 9), (21, 183, 175, 71), (200, 1, 182, 201), (202, 34, 173, 57), (13, 56, 207, 192), (85, 208, 190, 3), (93, 55, 12, 203), (243, 109, 54, 92), (43, 53, 165, 189), (131, 130, 132, 186), (255, 209, 52, 199), (41, 197, 81, 42), (184, 107, 187, 185), (135, 210, 48, 133), (211, 212, 170, 196), (6, 188, 125, 127), (11, 10, 161, 126), (164, 162, 158, 160), (27, 191, 169, 171), (14, 58, 7, 24), (206, 205, 194, 195), (75, 143, 144, 145), (31, 50, 146, 147), (74, 76, 59, 23), (179, 73, 229, 218), (45, 22, 139, 141), (86, 148, 149, 156), (166, 95, 168, 167), (39, 67, 226, 150), (2, 38, 128, 129), (65, 20, 66, 222), (157, 64, 137, 138), (180, 103, 19, 181), (152, 102, 18, 153), (49, 124, 176, 77), (78, 215, 214, 60), (25, 151, 63, 26), (40, 69, 217, 136), (225, 224, 32, 16), (28, 142, 15, 29), (46, 72, 216, 177), (140, 228, 61, 62), (240, 80, 238, 51), (83, 79, 237, 245), (82, 241, 242, 47), (235, 111, 239, 236), (98, 244, 90, 8), (88, 84, 70, 44), (252, 116, 230, 231), (232, 112, 234, 233), (100, 96, 5, 249), (108, 104, 33, 246), (106, 97, 248, 247), (105, 101, 17, 250), (118, 114, 110, 89), (119, 113, 87, 254), (117, 99, 91, 253), (115, 120, 94, 251)])
me_left_arm_005.polygons.foreach_set('use_smooth', [True] * 64)
_uv = me_left_arm_005.uv_layers.new(name='UVMap')
_uv.uv.foreach_set('vector', [0.7017, 0.3467, 0.689, 0.3467, 0.689, 0.3721, 0.7017, 0.3721, 0.7642, 0.3467, 0.7515, 0.3467, 0.7515, 0.3721, 0.7642, 0.3721, 0.8267, 0.3467, 0.814, 0.3467, 0.814, 0.3721, 0.8267, 0.3721, 0.6392, 0.3467, 0.6265, 0.3467, 0.6265, 0.3721, 0.6392, 0.3721, 0.6392, 0.2529, 0.6265, 0.2529, 0.6265, 0.2783, 0.6392, 0.2783, 0.6392, 0.3154, 0.6265, 0.3154, 0.6265, 0.3408, 0.6392, 0.3408, 0.8267, 0.3154, 0.814, 0.3154, 0.814, 0.3408, 0.8267, 0.3408, 0.7642, 0.3154, 0.7515, 0.3154, 0.7515, 0.3408, 0.7642, 0.3408, 0.7017, 0.2529, 0.689, 0.2529, 0.689, 0.2783, 0.7017, 0.2783, 0.7017, 0.3154, 0.689, 0.3154, 0.689, 0.3408, 0.7017, 0.3408, 0.7329, 0.3154, 0.7202, 0.3154, 0.7202, 0.3408, 0.7329, 0.3408, 0.7485, 0.2842, 0.7358, 0.2842, 0.7358, 0.3096, 0.7485, 0.3096, 0.7173, 0.2842, 0.7046, 0.2842, 0.7046, 0.3096, 0.7173, 0.3096, 0.7173, 0.2217, 0.7046, 0.2217, 0.7046, 0.2471, 0.7173, 0.2471, 0.8579, 0.3154, 0.8452, 0.3154, 0.8452, 0.3408, 0.8579, 0.3408, 0.8735, 0.2842, 0.8608, 0.2842, 0.8608, 0.3096, 0.8735, 0.3096, 0.8423, 0.2842, 0.8296, 0.2842, 0.8296, 0.3096, 0.8423, 0.3096, 0.8579, 0.2529, 0.8452, 0.2529, 0.8452, 0.2783, 0.8579, 0.2783, 0.8735, 0.2217, 0.8608, 0.2217, 0.8608, 0.2471, 0.8735, 0.2471, 0.689, 0.4033, 0.7017, 0.4033, 0.7017, 0.3779, 0.689, 0.3779, 0.7202, 0.4033, 0.7329, 0.4033, 0.7329, 0.3779, 0.7202, 0.3779, 0.8735, 0.3467, 0.8608, 0.3467, 0.8608, 0.3721, 0.8735, 0.3721, 0.8579, 0.3467, 0.8452, 0.3467, 0.8452, 0.3721, 0.8579, 0.3721, 0.8423, 0.3467, 0.8296, 0.3467, 0.8296, 0.3721, 0.8423, 0.3721, 0.7485, 0.3467, 0.7358, 0.3467, 0.7358, 0.3721, 0.7485, 0.3721, 0.7329, 0.3467, 0.7202, 0.3467, 0.7202, 0.3721, 0.7329, 0.3721, 0.7173, 0.3467, 0.7046, 0.3467, 0.7046, 0.3721, 0.7173, 0.3721, 0.7202, 0.4658, 0.7329, 0.4658, 0.7329, 0.4404, 0.7202, 0.4404, 0.7046, 0.4971, 0.7173, 0.4971, 0.7173, 0.4717, 0.7046, 0.4717, 0.7046, 0.4346, 0.7173, 0.4346, 0.7173, 0.4092, 0.7046, 0.4092, 0.689, 0.4658, 0.7017, 0.4658, 0.7017, 0.4404, 0.689, 0.4404, 0.7954, 0.3154, 0.7827, 0.3154, 0.7827, 0.3408, 0.7954, 0.3408, 0.811, 0.2842, 0.7983, 0.2842, 0.7983, 0.3096, 0.811, 0.3096, 0.7798, 0.2842, 0.7671, 0.2842, 0.7671, 0.3096, 0.7798, 0.3096, 0.6704, 0.3154, 0.6577, 0.3154, 0.6577, 0.3408, 0.6704, 0.3408, 0.686, 0.2842, 0.6733, 0.2842, 0.6733, 0.3096, 0.686, 0.3096, 0.6548, 0.2842, 0.6421, 0.2842, 0.6421, 0.3096, 0.6548, 0.3096, 0.6704, 0.2529, 0.6577, 0.2529, 0.6577, 0.2783, 0.6704, 0.2783, 0.686, 0.2217, 0.6733, 0.2217, 0.6733, 0.2471, 0.686, 0.2471, 0.6548, 0.2217, 0.6421, 0.2217, 0.6421, 0.2471, 0.6548, 0.2471, 0.7358, 0.4971, 0.7485, 0.4971, 0.7485, 0.4717, 0.7358, 0.4717, 0.7358, 0.4346, 0.7485, 0.4346, 0.7485, 0.4092, 0.7358, 0.4092, 0.686, 0.3467, 0.6733, 0.3467, 0.6733, 0.3721, 0.686, 0.3721, 0.6704, 0.3467, 0.6577, 0.3467, 0.6577, 0.3721, 0.6704, 0.3721, 0.6548, 0.3467, 0.6421, 0.3467, 0.6421, 0.3721, 0.6548, 0.3721, 0.811, 0.3467, 0.7983, 0.3467, 0.7983, 0.3721, 0.811, 0.3721, 0.7954, 0.3467, 0.7827, 0.3467, 0.7827, 0.3721, 0.7954, 0.3721, 0.7798, 0.3467, 0.7671, 0.3467, 0.7671, 0.3721, 0.7798, 0.3721, 0.8267, 0.2529, 0.814, 0.2529, 0.814, 0.2783, 0.8267, 0.2783, 0.7642, 0.2529, 0.7515, 0.2529, 0.7515, 0.2783, 0.7642, 0.2783, 0.7329, 0.2529, 0.7202, 0.2529, 0.7202, 0.2783, 0.7329, 0.2783, 0.7485, 0.2217, 0.7358, 0.2217, 0.7358, 0.2471, 0.7485, 0.2471, 0.8423, 0.2217, 0.8296, 0.2217, 0.8296, 0.2471, 0.8423, 0.2471, 0.7954, 0.2529, 0.7827, 0.2529, 0.7827, 0.2783, 0.7954, 0.2783, 0.811, 0.2217, 0.7983, 0.2217, 0.7983, 0.2471, 0.811, 0.2471, 0.7798, 0.2217, 0.7671, 0.2217, 0.7671, 0.2471, 0.7798, 0.2471, 0.6392, 0.1904, 0.6265, 0.1904, 0.6265, 0.2158, 0.6392, 0.2158, 0.7017, 0.1904, 0.689, 0.1904, 0.689, 0.2158, 0.7017, 0.2158, 0.8579, 0.1904, 0.8452, 0.1904, 0.8452, 0.2158, 0.8579, 0.2158, 0.6704, 0.1904, 0.6577, 0.1904, 0.6577, 0.2158, 0.6704, 0.2158, 0.8267, 0.1904, 0.814, 0.1904, 0.814, 0.2158, 0.8267, 0.2158, 0.7642, 0.1904, 0.7515, 0.1904, 0.7515, 0.2158, 0.7642, 0.2158, 0.7329, 0.1904, 0.7202, 0.1904, 0.7202, 0.2158, 0.7329, 0.2158, 0.7954, 0.1904, 0.7827, 0.1904, 0.7827, 0.2158, 0.7954, 0.2158])
me_left_arm_005.materials.append(mat_chainmail)
me_left_arm_005.use_remesh_fix_poles = True
me_left_arm_005.use_remesh_preserve_attributes = False
me_left_arm_005.update()
me_right_arm_005 = bpy.data.meshes.new('right_arm.005')
me_right_arm_005.from_pydata([(0.4, 2.4, -0.2), (0.8, 2.4, -0.2), (0.8, 1.9, -0.2), (0.8, 2.3, 0.2), (0.4, 2.1, 0.2), (0.8, 2.4, 7.451e-09), (0.4, 2.2, 0.1), (0.8, 1.9, -0.1), (0.8, 2.0, -0.1), (0.8, 2.1, -0.1), (0.5, 2.4, -0.2), (0.7, 2.4, 0.2), (0.5, 2.1, 0.2), (0.5, 2.3, -0.2), (0.6, 2.3, -0.2), (0.7, 2.4, 7.451e-09), (0.5, 2.4, 7.451e-09), (0.7, 2.4, -0.1), (0.7, 2.4, -0.2), (0.4, 2.3, -0.2), (0.8, 2.3, -0.2), (0.8, 2.4, 0.2), (0.4, 2.3, 0.2), (0.4, 2.4, 0.2), (0.5, 2.4, 0.2), (0.8, 2.4, 0.1), (0.4, 2.4, 0.1), (0.4, 2.2, -0.2), (0.8, 2.0, -0.2), (0.8, 2.1, -0.2), (0.8, 2.2, -0.2), (0.8, 2.0, 0.2), (0.8, 2.1, 0.2), (0.8, 2.2, 0.2), (0.4, 2.2, 0.2), (0.4, 2.2, -0.1), (0.4, 2.3, -0.1), (0.5, 2.2, 0.2), (0.5, 2.3, 0.2), (0.8, 2.0, 0.1), (0.8, 2.1, 0.1), (0.8, 2.2, 0.1), (0.8, 2.3, 0.1), (0.7, 2.0, -0.2), (0.7, 2.1, -0.2), (0.7, 2.2, -0.2), (0.7, 2.3, -0.2), (0.8, 2.4, -0.1), (0.4, 2.4, -0.1), (0.4, 2.4, 7.451e-09), (0.4, 2.1, -7.451e-09), (0.4, 2.2, -7.451e-09), (0.4, 2.3, 0.1), (0.4, 2.3, -7.451e-09), (0.8, 1.9, 7.451e-09), (0.8, 2.0, 7.451e-09), (0.8, 2.1, 7.451e-09), (0.8, 2.2, -0.1), (0.8, 2.2, 7.451e-09), (0.8, 2.3, -0.1), (0.8, 2.3, 7.451e-09), (0.5, 2.4, 0.1), (0.5, 2.4, -0.1), (0.6, 2.4, -0.2), (0.6, 2.4, 0.2), (0.7, 2.0, 0.2), (0.7, 2.1, 0.2), (0.7, 2.2, 0.2), (0.6, 2.2, 0.2), (0.7, 2.3, 0.2), (0.6, 2.3, 0.2), (0.5, 2.1, -0.2), (0.6, 2.1, -0.2), (0.5, 2.2, -0.2), (0.6, 2.2, -0.2), (0.7, 2.4, 0.1), (0.6, 2.4, 0.1), (0.6, 2.4, 7.451e-09), (0.6, 2.4, -0.1), (0.4, 1.9, -0.2), (0.4, 2.0, 0.1), (0.4, 2.1, -0.2), (0.4, 2.0, -0.2), (0.4, 2.0, 0.2), (0.4, 2.0, -0.1), (0.4, 2.1, -0.1), (0.5, 2.0, 0.2), (0.4, 1.9, 2.513e-08), (0.4, 2.0, 2.513e-08), (0.4, 2.1, 0.1), (0.6, 1.9, 0.2), (0.6, 2.0, 0.2), (0.6, 2.1, 0.2), (0.6, 1.9, -0.2), (0.5, 2.0, -0.2), (0.6, 2.0, -0.2), (0.8, 1.8, -0.2), (0.8, 1.8, -0.1), (0.8, 1.8, 0.1), (0.6, 1.8, 0.2), (0.7, 1.8, -0.2), (0.8, 1.8, 0.2), (0.8, 1.9, 0.2), (0.8, 1.9, 0.1), (0.7, 1.9, -0.2), (0.8, 1.8, 2.374e-08), (0.7, 1.8, 0.2), (0.7, 1.9, 0.2), (0.4, 1.8, -0.2), (0.4, 1.8, 0.2), (0.4, 1.8, 0.1), (0.4, 1.8, -0.1), (0.4, 1.9, 0.1), (0.5, 1.8, 0.2), (0.4, 1.9, 0.2), (0.4, 1.9, -0.1), (0.5, 1.9, 0.2), (0.4, 1.8, 4.143e-08), (0.5, 1.8, -0.2), (0.6, 1.8, -0.2), (0.5, 1.9, -0.2), (0.4, 2.4, 0.1), (0.4, 2.4, 0.1), (0.4, 2.4, 0.2), (0.4, 2.4, 0.2), (0.5, 2.2, 0.2), (0.4, 2.2, 0.2), (0.8, 1.9, -0.1), (0.8, 1.9, 7.451e-09), (0.8, 2.0, 0.1), (0.8, 2.1, 0.1), (0.8, 2.3, 0.1), (0.8, 2.3, 0.1), (0.8, 2.4, 0.1), (0.8, 2.4, 0.1), (0.7, 2.2, 0.2), (0.6, 2.2, 0.2), (0.6, 2.4, 0.2), (0.6, 2.4, 0.2), (0.6, 2.4, 0.1), (0.6, 2.1, -0.2), (0.6, 2.2, -0.2), (0.5, 2.1, -0.2), (0.5, 2.2, -0.2), (0.5, 2.3, 0.2), (0.5, 2.3, 0.2), (0.4, 2.2, -0.2), (0.4, 2.3, -0.2), (0.4, 2.3, -0.2), (0.8, 2.3, 0.2), (0.8, 2.3, 0.2), (0.4, 2.3, 0.2), (0.4, 2.3, 0.2), (0.4, 2.3, 0.1), (0.4, 2.3, 0.1), (0.7, 2.2, -0.2), (0.7, 2.3, -0.2), (0.7, 2.3, -0.2), (0.4, 2.2, -7.451e-09), (0.4, 2.3, -7.451e-09), (0.4, 2.3, -7.451e-09), (0.8, 2.0, -0.1), (0.5, 2.3, -0.2), (0.5, 2.3, -0.2), (0.5, 2.4, -0.2), (0.5, 2.4, -0.2), (0.6, 2.3, -0.2), (0.6, 2.3, -0.2), (0.7, 2.4, -0.2), (0.7, 2.4, -0.2), (0.8, 2.4, -0.2), (0.8, 2.4, -0.2), (0.4, 2.4, -0.2), (0.8, 2.3, -0.2), (0.8, 2.3, -0.2), (0.8, 2.4, 0.2), (0.5, 2.4, 0.2), (0.5, 2.4, 0.2), (0.8, 1.9, -0.2), (0.8, 2.0, -0.2), (0.8, 2.1, -0.2), (0.8, 2.2, -0.2), (0.8, 2.0, 0.2), (0.8, 2.1, 0.2), (0.8, 2.2, 0.2), (0.4, 2.1, 0.2), (0.4, 2.2, -0.1), (0.4, 2.3, -0.1), (0.4, 2.3, -0.1), (0.5, 2.1, 0.2), (0.8, 2.2, 0.1), (0.7, 2.0, -0.2), (0.7, 2.1, -0.2), (0.8, 2.4, -0.1), (0.8, 2.4, -0.1), (0.8, 2.4, 7.451e-09), (0.8, 2.4, 7.451e-09), (0.4, 2.4, -0.1), (0.4, 2.4, -0.1), (0.4, 2.4, 7.451e-09), (0.4, 2.4, 7.451e-09), (0.4, 2.2, 0.1), (0.8, 2.0, 7.451e-09), (0.8, 2.1, -0.1), (0.8, 2.1, 7.451e-09), (0.8, 2.2, -0.1), (0.8, 2.2, 7.451e-09), (0.8, 2.3, -0.1), (0.8, 2.3, -0.1), (0.8, 2.3, 7.451e-09), (0.8, 2.3, 7.451e-09), (0.4, 2.1, -7.451e-09), (0.5, 2.4, 0.1), (0.5, 2.4, 7.451e-09), (0.5, 2.4, -0.1), (0.6, 2.4, -0.2), (0.6, 2.4, -0.2), (0.7, 2.4, 0.2), (0.7, 2.4, 0.2), (0.7, 2.0, 0.2), (0.7, 2.1, 0.2), (0.7, 2.3, 0.2), (0.7, 2.3, 0.2), (0.6, 2.3, 0.2), (0.6, 2.3, 0.2), (0.7, 2.4, 0.1), (0.7, 2.4, 7.451e-09), (0.6, 2.4, 7.451e-09), (0.7, 2.4, -0.1), (0.6, 2.4, -0.1), (0.5, 2.0, 0.2), (0.4, 2.0, 0.2), (0.6, 1.9, -0.2), (0.6, 2.0, -0.2), (0.4, 2.0, -0.2), (0.4, 2.1, -0.2), (0.4, 1.9, -0.2), (0.4, 2.0, -0.1), (0.4, 2.1, -0.1), (0.4, 2.0, 0.1), (0.4, 2.0, 2.513e-08), (0.4, 2.1, 0.1), (0.4, 1.9, 2.513e-08), (0.6, 2.0, 0.2), (0.5, 2.0, -0.2), (0.6, 2.1, 0.2), (0.6, 1.9, 0.2), (0.8, 1.9, 0.2), (0.8, 1.9, 0.1), (0.7, 1.9, 0.2), (0.7, 1.9, -0.2), (0.5, 1.9, 0.2), (0.4, 1.9, 0.2), (0.5, 1.9, -0.2), (0.4, 1.9, 0.1), (0.4, 1.9, -0.1)], [], [(162, 148, 172, 164), (207, 173, 171, 193), (221, 150, 175, 217), (153, 151, 123, 121), (228, 47, 170, 168), (89, 185, 34, 201), (249, 102, 31, 219), (220, 32, 184, 67), (7, 178, 179, 161), (203, 29, 181, 205), (142, 81, 27, 143), (33, 190, 132, 149), (206, 57, 208, 209), (40, 56, 58, 41), (182, 129, 130, 183), (202, 8, 9, 204), (103, 54, 55, 39), (146, 186, 187, 147), (158, 6, 154, 159), (85, 211, 51, 35), (225, 134, 196, 226), (19, 36, 197, 0), (188, 160, 199, 198), (53, 52, 122, 200), (3, 131, 133, 21), (42, 210, 5, 25), (60, 59, 194, 195), (49, 213, 214, 48), (227, 15, 17, 229), (61, 76, 77, 16), (124, 176, 212, 26), (137, 218, 75, 139), (30, 155, 156, 174), (74, 73, 163, 166), (44, 140, 141, 45), (28, 191, 192, 180), (104, 232, 233, 43), (126, 125, 144, 152), (136, 135, 222, 223), (12, 92, 68, 37), (91, 65, 66, 245), (62, 78, 215, 165), (22, 38, 24, 23), (145, 224, 138, 177), (70, 69, 11, 64), (20, 46, 18, 1), (157, 167, 216, 169), (14, 13, 10, 63), (112, 114, 83, 239), (120, 236, 82, 244), (234, 237, 238, 235), (240, 80, 241, 50), (115, 242, 88, 84), (95, 94, 71, 72), (231, 230, 189, 4), (116, 246, 243, 86), (101, 98, 248, 247), (105, 97, 127, 128), (96, 100, 250, 2), (99, 106, 107, 90), (108, 111, 255, 79), (117, 110, 254, 87), (119, 118, 253, 93), (109, 113, 251, 252)])
me_right_arm_005.polygons.foreach_set('use_smooth', [True] * 64)
_uv = me_right_arm_005.uv_layers.new(name='UVMap')
_uv.uv.foreach_set('vector', [0.7365, 0.3481, 0.7478, 0.3481, 0.7478, 0.3707, 0.7365, 0.3707, 0.674, 0.3481, 0.6853, 0.3481, 0.6853, 0.3707, 0.674, 0.3707, 0.8615, 0.3481, 0.8728, 0.3481, 0.8728, 0.3707, 0.8615, 0.3707, 0.799, 0.3481, 0.8103, 0.3481, 0.8103, 0.3707, 0.799, 0.3707, 0.701, 0.4019, 0.6897, 0.4019, 0.6897, 0.3793, 0.701, 0.3793, 0.799, 0.2856, 0.8103, 0.2856, 0.8103, 0.3082, 0.799, 0.3082, 0.8615, 0.2231, 0.8728, 0.2231, 0.8728, 0.2457, 0.8615, 0.2457, 0.8615, 0.2856, 0.8728, 0.2856, 0.8728, 0.3082, 0.8615, 0.3082, 0.674, 0.2231, 0.6853, 0.2231, 0.6853, 0.2457, 0.674, 0.2457, 0.674, 0.2856, 0.6853, 0.2856, 0.6853, 0.3082, 0.674, 0.3082, 0.7365, 0.2856, 0.7478, 0.2856, 0.7478, 0.3082, 0.7365, 0.3082, 0.6272, 0.3168, 0.6385, 0.3168, 0.6385, 0.3394, 0.6272, 0.3394, 0.6584, 0.3168, 0.6697, 0.3168, 0.6697, 0.3394, 0.6584, 0.3394, 0.6428, 0.2856, 0.6541, 0.2856, 0.6541, 0.3082, 0.6428, 0.3082, 0.6272, 0.2543, 0.6385, 0.2543, 0.6385, 0.2769, 0.6272, 0.2769, 0.6584, 0.2543, 0.6697, 0.2543, 0.6697, 0.2769, 0.6584, 0.2769, 0.6428, 0.2231, 0.6541, 0.2231, 0.6541, 0.2457, 0.6428, 0.2457, 0.7522, 0.3168, 0.7635, 0.3168, 0.7635, 0.3394, 0.7522, 0.3394, 0.7834, 0.3168, 0.7947, 0.3168, 0.7947, 0.3394, 0.7834, 0.3394, 0.7678, 0.2856, 0.7791, 0.2856, 0.7791, 0.3082, 0.7678, 0.3082, 0.701, 0.4644, 0.6897, 0.4644, 0.6897, 0.4418, 0.701, 0.4418, 0.7522, 0.3481, 0.7635, 0.3481, 0.7635, 0.3707, 0.7522, 0.3707, 0.7678, 0.3481, 0.7791, 0.3481, 0.7791, 0.3707, 0.7678, 0.3707, 0.7834, 0.3481, 0.7947, 0.3481, 0.7947, 0.3707, 0.7834, 0.3707, 0.6272, 0.3481, 0.6385, 0.3481, 0.6385, 0.3707, 0.6272, 0.3707, 0.6428, 0.3481, 0.6541, 0.3481, 0.6541, 0.3707, 0.6428, 0.3707, 0.6584, 0.3481, 0.6697, 0.3481, 0.6697, 0.3707, 0.6584, 0.3707, 0.7478, 0.4332, 0.7365, 0.4332, 0.7365, 0.4106, 0.7478, 0.4106, 0.7166, 0.4332, 0.7053, 0.4332, 0.7053, 0.4106, 0.7166, 0.4106, 0.7322, 0.4644, 0.7209, 0.4644, 0.7209, 0.4418, 0.7322, 0.4418, 0.7478, 0.4957, 0.7365, 0.4957, 0.7365, 0.4731, 0.7478, 0.4731, 0.7166, 0.4957, 0.7053, 0.4957, 0.7053, 0.4731, 0.7166, 0.4731, 0.6897, 0.3168, 0.701, 0.3168, 0.701, 0.3394, 0.6897, 0.3394, 0.7209, 0.3168, 0.7322, 0.3168, 0.7322, 0.3394, 0.7209, 0.3394, 0.7053, 0.2856, 0.7166, 0.2856, 0.7166, 0.3082, 0.7053, 0.3082, 0.6897, 0.2543, 0.701, 0.2543, 0.701, 0.2769, 0.6897, 0.2769, 0.7053, 0.2231, 0.7166, 0.2231, 0.7166, 0.2457, 0.7053, 0.2457, 0.8147, 0.3168, 0.826, 0.3168, 0.826, 0.3394, 0.8147, 0.3394, 0.8459, 0.3168, 0.8572, 0.3168, 0.8572, 0.3394, 0.8459, 0.3394, 0.8303, 0.2856, 0.8416, 0.2856, 0.8416, 0.3082, 0.8303, 0.3082, 0.8459, 0.2543, 0.8572, 0.2543, 0.8572, 0.2769, 0.8459, 0.2769, 0.7322, 0.4019, 0.7209, 0.4019, 0.7209, 0.3793, 0.7322, 0.3793, 0.8147, 0.3481, 0.826, 0.3481, 0.826, 0.3707, 0.8147, 0.3707, 0.8303, 0.3481, 0.8416, 0.3481, 0.8416, 0.3707, 0.8303, 0.3707, 0.8459, 0.3481, 0.8572, 0.3481, 0.8572, 0.3707, 0.8459, 0.3707, 0.6897, 0.3481, 0.701, 0.3481, 0.701, 0.3707, 0.6897, 0.3707, 0.7053, 0.3481, 0.7166, 0.3481, 0.7166, 0.3707, 0.7053, 0.3707, 0.7209, 0.3481, 0.7322, 0.3481, 0.7322, 0.3707, 0.7209, 0.3707, 0.799, 0.2231, 0.8103, 0.2231, 0.8103, 0.2457, 0.799, 0.2457, 0.7365, 0.2231, 0.7478, 0.2231, 0.7478, 0.2457, 0.7365, 0.2457, 0.7522, 0.2543, 0.7635, 0.2543, 0.7635, 0.2769, 0.7522, 0.2769, 0.7834, 0.2543, 0.7947, 0.2543, 0.7947, 0.2769, 0.7834, 0.2769, 0.7678, 0.2231, 0.7791, 0.2231, 0.7791, 0.2457, 0.7678, 0.2457, 0.7209, 0.2543, 0.7322, 0.2543, 0.7322, 0.2769, 0.7209, 0.2769, 0.8147, 0.2543, 0.826, 0.2543, 0.826, 0.2769, 0.8147, 0.2769, 0.8303, 0.2231, 0.8416, 0.2231, 0.8416, 0.2457, 0.8303, 0.2457, 0.6272, 0.1918, 0.6385, 0.1918, 0.6385, 0.2144, 0.6272, 0.2144, 0.6584, 0.1918, 0.6697, 0.1918, 0.6697, 0.2144, 0.6584, 0.2144, 0.6897, 0.1918, 0.701, 0.1918, 0.701, 0.2144, 0.6897, 0.2144, 0.8459, 0.1918, 0.8572, 0.1918, 0.8572, 0.2144, 0.8459, 0.2144, 0.7522, 0.1918, 0.7635, 0.1918, 0.7635, 0.2144, 0.7522, 0.2144, 0.7834, 0.1918, 0.7947, 0.1918, 0.7947, 0.2144, 0.7834, 0.2144, 0.7209, 0.1918, 0.7322, 0.1918, 0.7322, 0.2144, 0.7209, 0.2144, 0.8147, 0.1918, 0.826, 0.1918, 0.826, 0.2144, 0.8147, 0.2144])
me_right_arm_005.materials.append(mat_chainmail)
me_right_arm_005.use_remesh_fix_poles = True
me_right_arm_005.use_remesh_preserve_attributes = False
me_right_arm_005.update()

# ---- objects
ob_camera = bpy.data.objects.new('Camera', cam_camera)
ob_chainmail_chestplate_bodychild = bpy.data.objects.new('Chainmail Chestplate_BodyChild', me_body_008)
ob_chainmail_pauldron_left_leftarmchild = bpy.data.objects.new('Chainmail Pauldron Left_LeftArmChild', me_left_arm_005)
ob_chainmail_pauldron_right_rightarmchild = bpy.data.objects.new('Chainmail Pauldron Right_RightArmChild', me_right_arm_005)

# ---- transforms, parenting, visibility, modifiers, constraints
ob_camera.location = (2.293, -4.838, 3.221)
ob_camera.rotation_euler = (1.321, -1.239e-05, 0.4452)
ob_chainmail_chestplate_bodychild.location = (0.0, 0.0, 0.0)
ob_chainmail_chestplate_bodychild.rotation_euler = (1.571, -0.0, 3.142)
_m = ob_chainmail_chestplate_bodychild.modifiers.new('Solidify', 'SOLIDIFY')
_m.thickness = -0.039
_m.use_even_offset = True
_m = ob_chainmail_chestplate_bodychild.modifiers.new('Auto Smooth', 'NODES')
_m.node_group = ng_auto_smooth
_gi = [s.identifier for s in ng_auto_smooth.interface.items_tree if s.item_type == 'SOCKET' and s.in_out == 'INPUT']
_m[_gi[1]] = 0.5236  # Angle
ob_chainmail_pauldron_left_leftarmchild.location = (0.0, 0.0, 0.0)
ob_chainmail_pauldron_left_leftarmchild.rotation_euler = (1.571, -0.0, 3.142)
_m = ob_chainmail_pauldron_left_leftarmchild.modifiers.new('Solidify', 'SOLIDIFY')
_m.thickness = -0.057
_m.use_even_offset = True
_m = ob_chainmail_pauldron_left_leftarmchild.modifiers.new('Auto Smooth', 'NODES')
_m.node_group = ng_auto_smooth
_gi = [s.identifier for s in ng_auto_smooth.interface.items_tree if s.item_type == 'SOCKET' and s.in_out == 'INPUT']
_m[_gi[1]] = 0.5236  # Angle
ob_chainmail_pauldron_right_rightarmchild.location = (0.0, 0.0, 0.0)
ob_chainmail_pauldron_right_rightarmchild.rotation_euler = (1.571, -0.0, 3.142)
_m = ob_chainmail_pauldron_right_rightarmchild.modifiers.new('Solidify', 'SOLIDIFY')
_m.thickness = -0.057
_m.use_even_offset = True
_m = ob_chainmail_pauldron_right_rightarmchild.modifiers.new('Auto Smooth', 'NODES')
_m.node_group = ng_auto_smooth
_gi = [s.identifier for s in ng_auto_smooth.interface.items_tree if s.item_type == 'SOCKET' and s.in_out == 'INPUT']
_m[_gi[1]] = 0.5236  # Angle

# ---- collection membership
scene.collection.objects.link(ob_camera)
col_chainmail_2_chestplate.objects.link(ob_chainmail_chestplate_bodychild)
col_chainmail_2_chestplate.objects.link(ob_chainmail_pauldron_left_leftarmchild)
col_chainmail_2_chestplate.objects.link(ob_chainmail_pauldron_right_rightarmchild)

# ---- scene / render settings (as saved in the file)
scene.camera = ob_camera
scene.frame_start = 0; scene.frame_end = 997; scene.frame_set(0)
scene.render.engine = 'CYCLES'
scene.render.resolution_y = 1920
scene.render.fps = 3
scene.render.fps_base = 0.1
scene.render.film_transparent = True
scene.render.use_simplify = True
scene.render.simplify_subdivision = 0
scene.cycles.use_denoising = False
scene.cycles.sampling_pattern = 'TABULATED_SOBOL'
scene.cycles.use_light_tree = False
scene.view_settings.view_transform = 'Standard'
bpy.context.view_layer.update()

# ---- added for rendering (the .blend has no usable light): sun
light_auto_sun = bpy.data.lights.new('AutoSun', 'SUN')
light_auto_sun.energy = 3.0
light_auto_sun.angle = 0.0523599
ob_auto_sun = bpy.data.objects.new('AutoSun', light_auto_sun)
scene.collection.objects.link(ob_auto_sun)
ob_auto_sun.rotation_euler = (0.872665, 0.174533, 0.523599)
bpy.context.view_layer.update()
